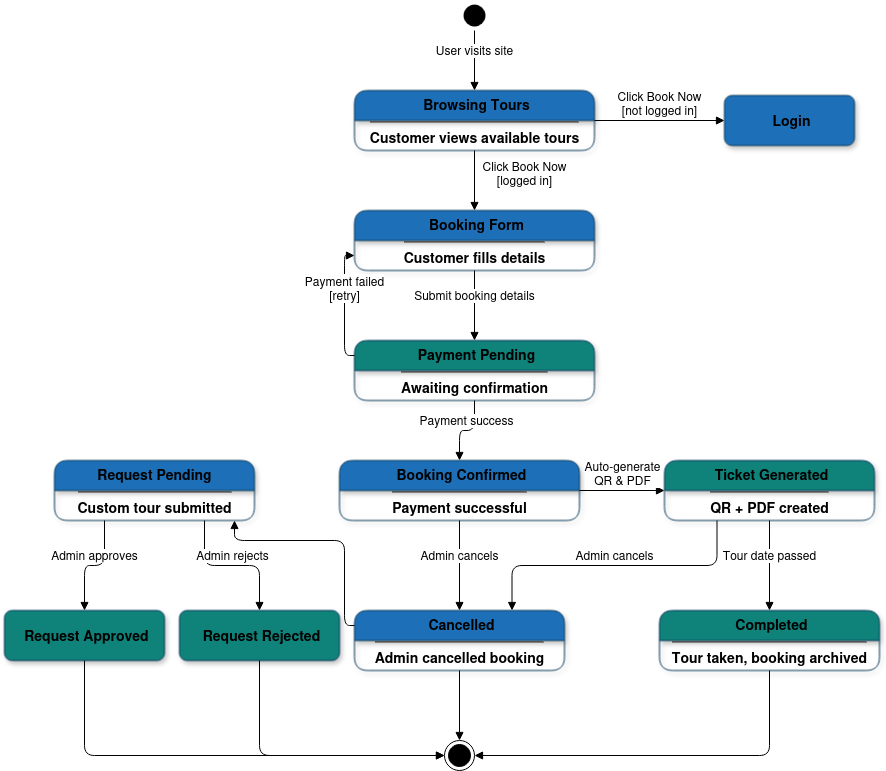

The diagram above was exported from draw.io. Its source (the exported page's mxGraphModel, read from the mxfile embedded in the PNG):
<mxGraphModel dx="2020" dy="1139" grid="1" gridSize="10" guides="1" tooltips="1" connect="1" arrows="1" fold="1" page="1" pageScale="1" pageWidth="1100" pageHeight="1100" math="0" shadow="0">
  <root>
    <mxCell id="0" />
    <mxCell id="1" parent="0" />
    <mxCell id="init_state" parent="1" style="ellipse;html=1;shape=startState;fillColor=#000000;strokeColor=none;" value="" vertex="1">
      <mxGeometry height="30" width="30" x="515" y="100" as="geometry" />
    </mxCell>
    <mxCell id="state_browsing" parent="1" style="swimlane;html=1;fontColor=#000000;fontFamily=Helvetica;align=center;verticalAlign=top;childLayout=stackLayout;horizontal=1;startSize=30;horizontalStack=0;bgColor=#1D70B8;fillColor=#1D70B8;strokeColor=#0B3C5D;fontSize=14;rounded=1;arcSize=15;shadow=1;" value="&lt;b&gt;&amp;nbsp;Browsing Tours&lt;/b&gt;&lt;hr&gt;Customer views available tours" vertex="1">
      <mxGeometry height="60" width="240" x="410" y="190" as="geometry" />
    </mxCell>
    <mxCell id="state_login" parent="1" style="html=1;fontColor=#000000;fontFamily=Helvetica;align=center;verticalAlign=middle;bgColor=#1D70B8;fillColor=#1D70B8;strokeColor=#0B3C5D;fontSize=14;rounded=1;arcSize=15;shadow=1;" value="&lt;b&gt;&amp;nbsp;Login&lt;/b&gt;" vertex="1">
      <mxGeometry height="50" width="130" x="780" y="195" as="geometry" />
    </mxCell>
    <mxCell id="state_booking_form" parent="1" style="swimlane;html=1;fontColor=#000000;fontFamily=Helvetica;align=center;verticalAlign=top;childLayout=stackLayout;horizontal=1;startSize=30;horizontalStack=0;bgColor=#1D70B8;fillColor=#1D70B8;strokeColor=#0B3C5D;fontSize=14;rounded=1;arcSize=15;shadow=1;" value="&lt;b&gt;&amp;nbsp;Booking Form&lt;/b&gt;&lt;hr&gt;Customer fills details" vertex="1">
      <mxGeometry height="60" width="240" x="410" y="310" as="geometry" />
    </mxCell>
    <mxCell id="state_payment_pending" parent="1" style="swimlane;html=1;fontColor=#000000;fontFamily=Helvetica;align=center;verticalAlign=top;childLayout=stackLayout;horizontal=1;startSize=30;horizontalStack=0;bgColor=#0F827A;fillColor=#0F827A;strokeColor=#0B3C5D;fontSize=14;rounded=1;arcSize=15;shadow=1;" value="&lt;b&gt;&amp;nbsp;Payment Pending&lt;/b&gt;&lt;hr&gt;Awaiting confirmation" vertex="1">
      <mxGeometry height="60" width="240" x="410" y="440" as="geometry" />
    </mxCell>
    <mxCell id="state_booking_confirmed" parent="1" style="swimlane;html=1;fontColor=#000000;fontFamily=Helvetica;align=center;verticalAlign=top;childLayout=stackLayout;horizontal=1;startSize=30;horizontalStack=0;bgColor=#1D70B8;fillColor=#1D70B8;strokeColor=#0B3C5D;fontSize=14;rounded=1;arcSize=15;shadow=1;" value="&lt;b&gt;&amp;nbsp;Booking Confirmed&lt;/b&gt;&lt;hr&gt;Payment successful" vertex="1">
      <mxGeometry height="60" width="240" x="395" y="560" as="geometry" />
    </mxCell>
    <mxCell id="state_ticket_generated" parent="1" style="swimlane;html=1;fontColor=#000000;fontFamily=Helvetica;align=center;verticalAlign=top;childLayout=stackLayout;horizontal=1;startSize=30;horizontalStack=0;bgColor=#0F827A;fillColor=#0F827A;strokeColor=#0B3C5D;fontSize=14;rounded=1;arcSize=15;shadow=1;" value="&lt;b&gt;&amp;nbsp;Ticket Generated&lt;/b&gt;&lt;hr&gt;QR + PDF created" vertex="1">
      <mxGeometry height="60" width="210" x="720" y="560" as="geometry" />
    </mxCell>
    <mxCell id="state_request_pending" parent="1" style="swimlane;html=1;fontColor=#000000;fontFamily=Helvetica;align=center;verticalAlign=top;childLayout=stackLayout;horizontal=1;startSize=30;horizontalStack=0;bgColor=#1D70B8;fillColor=#1D70B8;strokeColor=#0B3C5D;fontSize=14;rounded=1;arcSize=15;shadow=1;" value="&lt;b&gt;Request Pending&lt;/b&gt;&lt;hr&gt;Custom tour submitted" vertex="1">
      <mxGeometry height="60" width="200" x="110" y="560" as="geometry" />
    </mxCell>
    <mxCell id="state_request_approved" parent="1" style="html=1;fontColor=#000000;fontFamily=Helvetica;align=center;verticalAlign=middle;bgColor=#0F827A;fillColor=#0F827A;strokeColor=#0B3C5D;fontSize=14;rounded=1;arcSize=15;shadow=1;" value="&lt;b&gt;&amp;nbsp;Request Approved&lt;/b&gt;" vertex="1">
      <mxGeometry height="50" width="160" x="60" y="710" as="geometry" />
    </mxCell>
    <mxCell id="state_request_rejected" parent="1" style="html=1;fontColor=#000000;fontFamily=Helvetica;align=center;verticalAlign=middle;bgColor=#0F827A;fillColor=#0F827A;strokeColor=#0B3C5D;fontSize=14;rounded=1;arcSize=15;shadow=1;" value="&lt;b&gt;&amp;nbsp;Request Rejected&lt;/b&gt;" vertex="1">
      <mxGeometry height="50" width="160" x="235" y="710" as="geometry" />
    </mxCell>
    <mxCell id="state_cancelled" parent="1" style="swimlane;html=1;fontColor=#000000;fontFamily=Helvetica;align=center;verticalAlign=top;childLayout=stackLayout;horizontal=1;startSize=30;horizontalStack=0;bgColor=#1D70B8;fillColor=#1D70B8;strokeColor=#0B3C5D;fontSize=14;rounded=1;arcSize=15;shadow=1;" value="&lt;b&gt;&amp;nbsp;Cancelled&lt;/b&gt;&lt;hr&gt;Admin cancelled booking" vertex="1">
      <mxGeometry height="60" width="210" x="410" y="710" as="geometry" />
    </mxCell>
    <mxCell id="state_completed" parent="1" style="swimlane;html=1;fontColor=#000000;fontFamily=Helvetica;align=center;verticalAlign=top;childLayout=stackLayout;horizontal=1;startSize=30;horizontalStack=0;bgColor=#0F827A;fillColor=#0F827A;strokeColor=#0B3C5D;fontSize=14;rounded=1;arcSize=15;shadow=1;" value="&lt;b&gt;&amp;nbsp;Completed&lt;/b&gt;&lt;hr&gt;Tour taken, booking archived" vertex="1">
      <mxGeometry height="60" width="220" x="715" y="710" as="geometry" />
    </mxCell>
    <mxCell id="final_state_outer" parent="1" style="ellipse;html=1;shape=endState;fillColor=#000000;strokeColor=#000000;" value="" vertex="1">
      <mxGeometry height="30" width="30" x="500" y="840" as="geometry" />
    </mxCell>
    <mxCell id="edge1" edge="1" parent="1" source="init_state" style="edgeStyle=orthogonalEdgeStyle;html=1;verticalAlign=bottom;endArrow=block;fontFamily=Helvetica;fontSize=12;" target="state_browsing" value="User visits site">
      <mxGeometry relative="1" as="geometry" />
    </mxCell>
    <mxCell id="edge2" edge="1" parent="1" source="state_browsing" style="edgeStyle=orthogonalEdgeStyle;html=1;verticalAlign=bottom;endArrow=block;fontFamily=Helvetica;fontSize=12;exitX=1;exitY=0.5;entryX=0;entryY=0.5;" target="state_login" value="Click Book Now&lt;br&gt;[not logged in]">
      <mxGeometry relative="1" as="geometry" />
    </mxCell>
    <mxCell id="edge4" edge="1" parent="1" source="state_browsing" style="edgeStyle=orthogonalEdgeStyle;html=1;verticalAlign=bottom;endArrow=block;fontFamily=Helvetica;fontSize=12;exitX=0.5;exitY=1;entryX=0.5;entryY=0;" target="state_booking_form" value="Click Book Now&lt;br&gt;[logged in]">
      <mxGeometry relative="1" x="0.3333" y="50" as="geometry">
        <mxPoint as="offset" />
      </mxGeometry>
    </mxCell>
    <mxCell id="edge5" edge="1" parent="1" source="state_booking_form" style="edgeStyle=orthogonalEdgeStyle;html=1;verticalAlign=bottom;endArrow=block;fontFamily=Helvetica;fontSize=12;exitX=0.5;exitY=1;entryX=0.5;entryY=0;" target="state_payment_pending" value="Submit booking details">
      <mxGeometry relative="1" as="geometry" />
    </mxCell>
    <mxCell id="edge6" edge="1" parent="1" source="state_payment_pending" style="edgeStyle=orthogonalEdgeStyle;html=1;verticalAlign=bottom;endArrow=block;fontFamily=Helvetica;fontSize=12;exitX=0;exitY=0.25;entryX=0;entryY=0.75;" target="state_booking_form" value="Payment failed&lt;br&gt;[retry]">
      <mxGeometry relative="1" as="geometry" />
    </mxCell>
    <mxCell id="edge7" edge="1" parent="1" source="state_payment_pending" style="edgeStyle=orthogonalEdgeStyle;html=1;verticalAlign=bottom;endArrow=block;fontFamily=Helvetica;fontSize=12;exitX=0.5;exitY=1;entryX=0.5;entryY=0;" target="state_booking_confirmed" value="Payment success">
      <mxGeometry relative="1" as="geometry" />
    </mxCell>
    <mxCell id="edge8" edge="1" parent="1" source="state_booking_confirmed" style="edgeStyle=orthogonalEdgeStyle;html=1;verticalAlign=bottom;endArrow=block;fontFamily=Helvetica;fontSize=12;exitX=1;exitY=0.5;entryX=0;entryY=0.5;" target="state_ticket_generated" value="Auto-generate&lt;br&gt;QR &amp; PDF">
      <mxGeometry relative="1" as="geometry" />
    </mxCell>
    <mxCell id="edge9" edge="1" parent="1" source="state_booking_confirmed" style="edgeStyle=orthogonalEdgeStyle;html=1;verticalAlign=bottom;endArrow=block;fontFamily=Helvetica;fontSize=12;exitX=0.5;exitY=1;entryX=0.5;entryY=0;" target="state_cancelled" value="Admin cancels">
      <mxGeometry relative="1" as="geometry" />
    </mxCell>
    <mxCell id="edge10" edge="1" parent="1" source="state_ticket_generated" style="edgeStyle=orthogonalEdgeStyle;html=1;verticalAlign=bottom;endArrow=block;fontFamily=Helvetica;fontSize=12;exitX=0.25;exitY=1;entryX=0.75;entryY=0;" target="state_cancelled" value="Admin cancels">
      <mxGeometry relative="1" as="geometry" />
    </mxCell>
    <mxCell id="edge11" edge="1" parent="1" source="state_ticket_generated" style="edgeStyle=orthogonalEdgeStyle;html=1;verticalAlign=bottom;endArrow=block;fontFamily=Helvetica;fontSize=12;exitX=0.5;exitY=1;entryX=0.5;entryY=0;" target="state_completed" value="Tour date passed">
      <mxGeometry relative="1" as="geometry" />
    </mxCell>
    <mxCell id="edge12" edge="1" parent="1" source="state_cancelled" style="edgeStyle=orthogonalEdgeStyle;html=1;verticalAlign=bottom;endArrow=block;fontFamily=Helvetica;fontSize=12;exitX=0;exitY=0.25;" value="">
      <mxGeometry relative="1" as="geometry">
        <Array as="points">
          <mxPoint x="400" y="725" />
          <mxPoint x="400" y="640" />
          <mxPoint x="290" y="640" />
        </Array>
        <mxPoint x="290" y="620" as="targetPoint" />
      </mxGeometry>
    </mxCell>
    <mxCell id="edge13" edge="1" parent="1" source="state_request_pending" style="edgeStyle=orthogonalEdgeStyle;html=1;verticalAlign=bottom;endArrow=block;fontFamily=Helvetica;fontSize=12;exitX=0.25;exitY=1;entryX=0.5;entryY=0;" target="state_request_approved" value="Admin approves">
      <mxGeometry relative="1" as="geometry" />
    </mxCell>
    <mxCell id="edge14" edge="1" parent="1" source="state_request_pending" style="edgeStyle=orthogonalEdgeStyle;html=1;verticalAlign=bottom;endArrow=block;fontFamily=Helvetica;fontSize=12;exitX=0.75;exitY=1;entryX=0.5;entryY=0;" target="state_request_rejected" value="Admin rejects">
      <mxGeometry relative="1" as="geometry" />
    </mxCell>
    <mxCell id="edge15" edge="1" parent="1" source="state_request_approved" style="edgeStyle=orthogonalEdgeStyle;html=1;verticalAlign=bottom;endArrow=block;fontFamily=Helvetica;fontSize=12;exitX=0.5;exitY=1;entryX=0;entryY=0.5;" target="final_state_outer" value="">
      <mxGeometry relative="1" as="geometry" />
    </mxCell>
    <mxCell id="edge16" edge="1" parent="1" source="state_request_rejected" style="edgeStyle=orthogonalEdgeStyle;html=1;verticalAlign=bottom;endArrow=block;fontFamily=Helvetica;fontSize=12;exitX=0.5;exitY=1;entryX=0;entryY=0.5;" target="final_state_outer" value="">
      <mxGeometry relative="1" as="geometry" />
    </mxCell>
    <mxCell id="edge17" edge="1" parent="1" source="state_cancelled" style="edgeStyle=orthogonalEdgeStyle;html=1;verticalAlign=bottom;endArrow=block;fontFamily=Helvetica;fontSize=12;exitX=0.5;exitY=1;entryX=0.5;entryY=0;" target="final_state_outer" value="">
      <mxGeometry relative="1" as="geometry" />
    </mxCell>
    <mxCell id="edge18" edge="1" parent="1" source="state_completed" style="edgeStyle=orthogonalEdgeStyle;html=1;verticalAlign=bottom;endArrow=block;fontFamily=Helvetica;fontSize=12;exitX=0.5;exitY=1;entryX=1;entryY=0.5;" target="final_state_outer" value="">
      <mxGeometry relative="1" as="geometry" />
    </mxCell>
  </root>
</mxGraphModel>